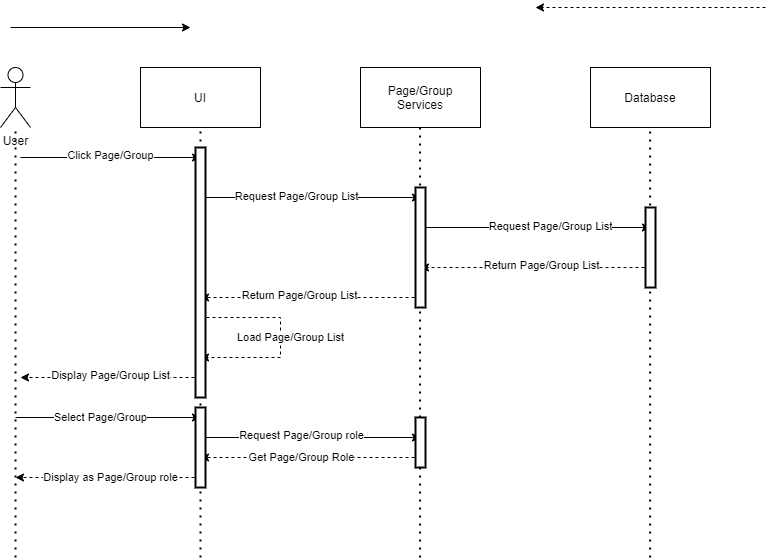

The diagram above was exported from draw.io. Its source (the exported page's mxGraphModel, read from the mxfile embedded in the PNG):
<mxGraphModel dx="716" dy="474" grid="1" gridSize="10" guides="1" tooltips="1" connect="1" arrows="1" fold="1" page="1" pageScale="1" pageWidth="850" pageHeight="1100" math="0" shadow="0">
  <root>
    <mxCell id="EOKKC6So9O96ei0aTuas-0" />
    <mxCell id="EOKKC6So9O96ei0aTuas-1" parent="EOKKC6So9O96ei0aTuas-0" />
    <mxCell id="WppfO6aL5eCqGm2WNkZ9-0" value="UI" style="rounded=0;whiteSpace=wrap;html=1;" vertex="1" parent="EOKKC6So9O96ei0aTuas-1">
      <mxGeometry x="240" y="70" width="120" height="60" as="geometry" />
    </mxCell>
    <mxCell id="WppfO6aL5eCqGm2WNkZ9-1" value="Page/Group&lt;br&gt;Services" style="rounded=0;whiteSpace=wrap;html=1;" vertex="1" parent="EOKKC6So9O96ei0aTuas-1">
      <mxGeometry x="460" y="70" width="120" height="60" as="geometry" />
    </mxCell>
    <mxCell id="WppfO6aL5eCqGm2WNkZ9-2" value="Database" style="rounded=0;whiteSpace=wrap;html=1;" vertex="1" parent="EOKKC6So9O96ei0aTuas-1">
      <mxGeometry x="690" y="70" width="120" height="60" as="geometry" />
    </mxCell>
    <mxCell id="WppfO6aL5eCqGm2WNkZ9-3" value="User" style="shape=umlActor;verticalLabelPosition=bottom;verticalAlign=top;html=1;outlineConnect=0;" vertex="1" parent="EOKKC6So9O96ei0aTuas-1">
      <mxGeometry x="100" y="70" width="30" height="60" as="geometry" />
    </mxCell>
    <mxCell id="WppfO6aL5eCqGm2WNkZ9-4" value="" style="endArrow=none;dashed=1;html=1;dashPattern=1 3;strokeWidth=2;rounded=0;" edge="1" parent="EOKKC6So9O96ei0aTuas-1" target="WppfO6aL5eCqGm2WNkZ9-3">
      <mxGeometry width="50" height="50" relative="1" as="geometry">
        <mxPoint x="115" y="560" as="sourcePoint" />
        <mxPoint x="390" y="260" as="targetPoint" />
      </mxGeometry>
    </mxCell>
    <mxCell id="WppfO6aL5eCqGm2WNkZ9-5" value="" style="endArrow=none;dashed=1;html=1;dashPattern=1 3;strokeWidth=2;rounded=0;" edge="1" parent="EOKKC6So9O96ei0aTuas-1">
      <mxGeometry width="50" height="50" relative="1" as="geometry">
        <mxPoint x="300" y="560" as="sourcePoint" />
        <mxPoint x="300" y="130" as="targetPoint" />
      </mxGeometry>
    </mxCell>
    <mxCell id="WppfO6aL5eCqGm2WNkZ9-6" value="" style="endArrow=none;dashed=1;html=1;dashPattern=1 3;strokeWidth=2;rounded=0;startArrow=none;" edge="1" parent="EOKKC6So9O96ei0aTuas-1" source="WppfO6aL5eCqGm2WNkZ9-18">
      <mxGeometry width="50" height="50" relative="1" as="geometry">
        <mxPoint x="519.5799999999999" y="560" as="sourcePoint" />
        <mxPoint x="519.5799999999999" y="130" as="targetPoint" />
      </mxGeometry>
    </mxCell>
    <mxCell id="WppfO6aL5eCqGm2WNkZ9-7" value="" style="endArrow=none;dashed=1;html=1;dashPattern=1 3;strokeWidth=2;rounded=0;" edge="1" parent="EOKKC6So9O96ei0aTuas-1">
      <mxGeometry width="50" height="50" relative="1" as="geometry">
        <mxPoint x="749.5799999999999" y="560" as="sourcePoint" />
        <mxPoint x="749.5799999999999" y="130" as="targetPoint" />
      </mxGeometry>
    </mxCell>
    <mxCell id="WppfO6aL5eCqGm2WNkZ9-8" value="" style="endArrow=classic;html=1;rounded=0;" edge="1" parent="EOKKC6So9O96ei0aTuas-1">
      <mxGeometry width="50" height="50" relative="1" as="geometry">
        <mxPoint x="110" y="29.999999999999886" as="sourcePoint" />
        <mxPoint x="290" y="29.999999999999886" as="targetPoint" />
      </mxGeometry>
    </mxCell>
    <mxCell id="WppfO6aL5eCqGm2WNkZ9-9" value="" style="endArrow=classic;html=1;rounded=0;dashed=1;" edge="1" parent="EOKKC6So9O96ei0aTuas-1">
      <mxGeometry width="50" height="50" relative="1" as="geometry">
        <mxPoint x="520" y="460" as="sourcePoint" />
        <mxPoint x="300" y="459.9999999999999" as="targetPoint" />
      </mxGeometry>
    </mxCell>
    <mxCell id="WppfO6aL5eCqGm2WNkZ9-22" value="Get Page/Group Role" style="edgeLabel;html=1;align=center;verticalAlign=middle;resizable=0;points=[];" vertex="1" connectable="0" parent="WppfO6aL5eCqGm2WNkZ9-9">
      <mxGeometry x="0.0846" relative="1" as="geometry">
        <mxPoint as="offset" />
      </mxGeometry>
    </mxCell>
    <mxCell id="WppfO6aL5eCqGm2WNkZ9-10" value="" style="endArrow=classic;html=1;rounded=0;dashed=1;" edge="1" parent="EOKKC6So9O96ei0aTuas-1">
      <mxGeometry width="50" height="50" relative="1" as="geometry">
        <mxPoint x="300" y="480" as="sourcePoint" />
        <mxPoint x="115" y="479.9999999999999" as="targetPoint" />
      </mxGeometry>
    </mxCell>
    <mxCell id="WppfO6aL5eCqGm2WNkZ9-23" value="Display as Page/Group role" style="edgeLabel;html=1;align=center;verticalAlign=middle;resizable=0;points=[];" vertex="1" connectable="0" parent="WppfO6aL5eCqGm2WNkZ9-10">
      <mxGeometry x="0.178" y="-3" relative="1" as="geometry">
        <mxPoint x="19" y="3" as="offset" />
      </mxGeometry>
    </mxCell>
    <mxCell id="WppfO6aL5eCqGm2WNkZ9-11" value="" style="endArrow=classic;html=1;rounded=0;" edge="1" parent="EOKKC6So9O96ei0aTuas-1">
      <mxGeometry width="50" height="50" relative="1" as="geometry">
        <mxPoint x="300" y="440" as="sourcePoint" />
        <mxPoint x="520" y="440" as="targetPoint" />
      </mxGeometry>
    </mxCell>
    <mxCell id="WppfO6aL5eCqGm2WNkZ9-21" value="Request Page/Group role" style="edgeLabel;html=1;align=center;verticalAlign=middle;resizable=0;points=[];" vertex="1" connectable="0" parent="WppfO6aL5eCqGm2WNkZ9-11">
      <mxGeometry x="-0.1599" y="2" relative="1" as="geometry">
        <mxPoint x="8" as="offset" />
      </mxGeometry>
    </mxCell>
    <mxCell id="WppfO6aL5eCqGm2WNkZ9-13" value="" style="endArrow=classic;html=1;rounded=0;dashed=1;" edge="1" parent="EOKKC6So9O96ei0aTuas-1">
      <mxGeometry width="50" height="50" relative="1" as="geometry">
        <mxPoint x="865" y="9.999999999999886" as="sourcePoint" />
        <mxPoint x="635" y="9.999999999999886" as="targetPoint" />
      </mxGeometry>
    </mxCell>
    <mxCell id="TsTK76hLYTas_RxsYeVR-0" value="" style="endArrow=classic;html=1;rounded=0;" edge="1" parent="EOKKC6So9O96ei0aTuas-1">
      <mxGeometry width="50" height="50" relative="1" as="geometry">
        <mxPoint x="120" y="160" as="sourcePoint" />
        <mxPoint x="300" y="160" as="targetPoint" />
      </mxGeometry>
    </mxCell>
    <mxCell id="TsTK76hLYTas_RxsYeVR-1" value="Click Page/Group" style="edgeLabel;html=1;align=center;verticalAlign=middle;resizable=0;points=[];" vertex="1" connectable="0" parent="TsTK76hLYTas_RxsYeVR-0">
      <mxGeometry x="-0.1689" y="2" relative="1" as="geometry">
        <mxPoint x="15" as="offset" />
      </mxGeometry>
    </mxCell>
    <mxCell id="TsTK76hLYTas_RxsYeVR-2" value="" style="endArrow=classic;html=1;rounded=0;" edge="1" parent="EOKKC6So9O96ei0aTuas-1">
      <mxGeometry width="50" height="50" relative="1" as="geometry">
        <mxPoint x="300" y="200" as="sourcePoint" />
        <mxPoint x="520" y="200" as="targetPoint" />
      </mxGeometry>
    </mxCell>
    <mxCell id="TsTK76hLYTas_RxsYeVR-3" value="Request Page/Group List" style="edgeLabel;html=1;align=center;verticalAlign=middle;resizable=0;points=[];" vertex="1" connectable="0" parent="TsTK76hLYTas_RxsYeVR-2">
      <mxGeometry x="-0.1364" y="1" relative="1" as="geometry">
        <mxPoint as="offset" />
      </mxGeometry>
    </mxCell>
    <mxCell id="TsTK76hLYTas_RxsYeVR-4" value="" style="endArrow=classic;html=1;rounded=0;" edge="1" parent="EOKKC6So9O96ei0aTuas-1">
      <mxGeometry width="50" height="50" relative="1" as="geometry">
        <mxPoint x="520" y="230" as="sourcePoint" />
        <mxPoint x="750" y="230" as="targetPoint" />
      </mxGeometry>
    </mxCell>
    <mxCell id="TsTK76hLYTas_RxsYeVR-5" value="Request Page/Group List" style="edgeLabel;html=1;align=center;verticalAlign=middle;resizable=0;points=[];" vertex="1" connectable="0" parent="TsTK76hLYTas_RxsYeVR-4">
      <mxGeometry x="-0.087" y="1" relative="1" as="geometry">
        <mxPoint x="25" as="offset" />
      </mxGeometry>
    </mxCell>
    <mxCell id="TsTK76hLYTas_RxsYeVR-6" value="" style="endArrow=classic;html=1;rounded=0;dashed=1;" edge="1" parent="EOKKC6So9O96ei0aTuas-1">
      <mxGeometry width="50" height="50" relative="1" as="geometry">
        <mxPoint x="750" y="270" as="sourcePoint" />
        <mxPoint x="520" y="270" as="targetPoint" />
      </mxGeometry>
    </mxCell>
    <mxCell id="TsTK76hLYTas_RxsYeVR-7" value="Return Page/Group List" style="edgeLabel;html=1;align=center;verticalAlign=middle;resizable=0;points=[];" vertex="1" connectable="0" parent="TsTK76hLYTas_RxsYeVR-6">
      <mxGeometry x="0.0942" y="-2" relative="1" as="geometry">
        <mxPoint x="16" as="offset" />
      </mxGeometry>
    </mxCell>
    <mxCell id="TsTK76hLYTas_RxsYeVR-8" value="" style="endArrow=classic;html=1;rounded=0;dashed=1;" edge="1" parent="EOKKC6So9O96ei0aTuas-1">
      <mxGeometry width="50" height="50" relative="1" as="geometry">
        <mxPoint x="520" y="300" as="sourcePoint" />
        <mxPoint x="300" y="300" as="targetPoint" />
      </mxGeometry>
    </mxCell>
    <mxCell id="TsTK76hLYTas_RxsYeVR-9" value="Return Page/Group List" style="edgeLabel;html=1;align=center;verticalAlign=middle;resizable=0;points=[];" vertex="1" connectable="0" parent="TsTK76hLYTas_RxsYeVR-8">
      <mxGeometry x="0.1061" y="-2" relative="1" as="geometry">
        <mxPoint as="offset" />
      </mxGeometry>
    </mxCell>
    <mxCell id="TsTK76hLYTas_RxsYeVR-10" value="" style="endArrow=classic;html=1;rounded=0;dashed=1;edgeStyle=orthogonalEdgeStyle;" edge="1" parent="EOKKC6So9O96ei0aTuas-1">
      <mxGeometry width="50" height="50" relative="1" as="geometry">
        <mxPoint x="300" y="320" as="sourcePoint" />
        <mxPoint x="300" y="360" as="targetPoint" />
        <Array as="points">
          <mxPoint x="380" y="360" />
        </Array>
      </mxGeometry>
    </mxCell>
    <mxCell id="TsTK76hLYTas_RxsYeVR-11" value="Load Page/Group List" style="edgeLabel;html=1;align=center;verticalAlign=middle;resizable=0;points=[];" vertex="1" connectable="0" parent="TsTK76hLYTas_RxsYeVR-10">
      <mxGeometry x="-0.1017" y="-1" relative="1" as="geometry">
        <mxPoint x="11" y="10" as="offset" />
      </mxGeometry>
    </mxCell>
    <mxCell id="TsTK76hLYTas_RxsYeVR-12" value="" style="endArrow=classic;html=1;rounded=0;dashed=1;" edge="1" parent="EOKKC6So9O96ei0aTuas-1">
      <mxGeometry width="50" height="50" relative="1" as="geometry">
        <mxPoint x="300" y="380" as="sourcePoint" />
        <mxPoint x="120" y="380" as="targetPoint" />
      </mxGeometry>
    </mxCell>
    <mxCell id="TsTK76hLYTas_RxsYeVR-13" value="Display Page/Group List" style="edgeLabel;html=1;align=center;verticalAlign=middle;resizable=0;points=[];" vertex="1" connectable="0" parent="TsTK76hLYTas_RxsYeVR-12">
      <mxGeometry x="0.287" y="-2" relative="1" as="geometry">
        <mxPoint x="26" as="offset" />
      </mxGeometry>
    </mxCell>
    <mxCell id="TsTK76hLYTas_RxsYeVR-14" value="" style="html=1;points=[];perimeter=orthogonalPerimeter;strokeWidth=2;" vertex="1" parent="EOKKC6So9O96ei0aTuas-1">
      <mxGeometry x="295" y="150" width="10" height="250" as="geometry" />
    </mxCell>
    <mxCell id="TsTK76hLYTas_RxsYeVR-15" value="" style="html=1;points=[];perimeter=orthogonalPerimeter;strokeWidth=2;" vertex="1" parent="EOKKC6So9O96ei0aTuas-1">
      <mxGeometry x="515" y="190" width="10" height="120" as="geometry" />
    </mxCell>
    <mxCell id="TsTK76hLYTas_RxsYeVR-16" value="" style="html=1;points=[];perimeter=orthogonalPerimeter;strokeWidth=2;" vertex="1" parent="EOKKC6So9O96ei0aTuas-1">
      <mxGeometry x="745" y="210" width="10" height="80" as="geometry" />
    </mxCell>
    <mxCell id="WppfO6aL5eCqGm2WNkZ9-15" value="" style="endArrow=classic;html=1;rounded=0;" edge="1" parent="EOKKC6So9O96ei0aTuas-1">
      <mxGeometry width="50" height="50" relative="1" as="geometry">
        <mxPoint x="115" y="419.9999999999999" as="sourcePoint" />
        <mxPoint x="300" y="420" as="targetPoint" />
      </mxGeometry>
    </mxCell>
    <mxCell id="WppfO6aL5eCqGm2WNkZ9-20" value="Select Page/Group" style="edgeLabel;html=1;align=center;verticalAlign=middle;resizable=0;points=[];" vertex="1" connectable="0" parent="WppfO6aL5eCqGm2WNkZ9-15">
      <mxGeometry x="-0.1556" y="-2" relative="1" as="geometry">
        <mxPoint x="7" y="-2" as="offset" />
      </mxGeometry>
    </mxCell>
    <mxCell id="WppfO6aL5eCqGm2WNkZ9-17" value="" style="html=1;points=[];perimeter=orthogonalPerimeter;strokeWidth=2;" vertex="1" parent="EOKKC6So9O96ei0aTuas-1">
      <mxGeometry x="295" y="410" width="10" height="80" as="geometry" />
    </mxCell>
    <mxCell id="WppfO6aL5eCqGm2WNkZ9-18" value="" style="html=1;points=[];perimeter=orthogonalPerimeter;strokeWidth=2;" vertex="1" parent="EOKKC6So9O96ei0aTuas-1">
      <mxGeometry x="515" y="420" width="10" height="50" as="geometry" />
    </mxCell>
    <mxCell id="WppfO6aL5eCqGm2WNkZ9-19" value="" style="endArrow=none;dashed=1;html=1;dashPattern=1 3;strokeWidth=2;rounded=0;" edge="1" parent="EOKKC6So9O96ei0aTuas-1" target="WppfO6aL5eCqGm2WNkZ9-18">
      <mxGeometry width="50" height="50" relative="1" as="geometry">
        <mxPoint x="519.5799999999999" y="560" as="sourcePoint" />
        <mxPoint x="519.5799999999999" y="130" as="targetPoint" />
      </mxGeometry>
    </mxCell>
  </root>
</mxGraphModel>